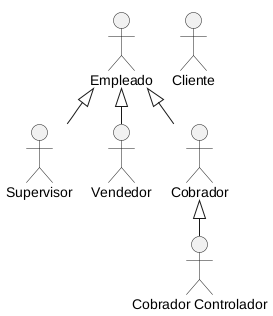

The diagram above was rendered by PlantUML. Its source (embedded in the PNG):
@startuml 00-jerarquia-actores
!pragma layout smetana
top to bottom direction
skinparam shadowing false
skinparam defaultFontName Arial

actor "Empleado" as Empleado
actor "Supervisor" as Supervisor
actor "Vendedor" as Vendedor
actor "Cobrador" as Cobrador
actor "Cobrador Controlador" as Controlador
actor "Cliente" as Cliente

Empleado <|-- Supervisor
Empleado <|-- Vendedor
Empleado <|-- Cobrador
Cobrador <|-- Controlador
@enduml